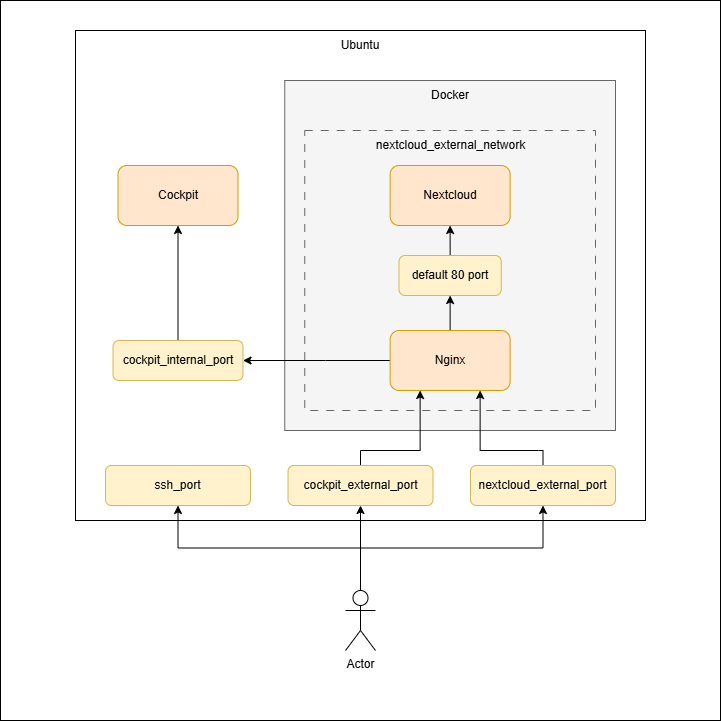

The diagram above was exported from draw.io. Its source (the exported page's mxGraphModel, read from the mxfile embedded in the PNG):
<mxGraphModel dx="2070" dy="725" grid="1" gridSize="10" guides="1" tooltips="1" connect="1" arrows="1" fold="1" page="1" pageScale="1" pageWidth="827" pageHeight="1169" math="0" shadow="0">
  <root>
    <mxCell id="0" />
    <mxCell id="1" parent="0" />
    <mxCell id="u_Tb48lvx2ukCWkHCN3b-49" value="" style="whiteSpace=wrap;html=1;aspect=fixed;" parent="1" vertex="1">
      <mxGeometry x="-55" y="80" width="720" height="720" as="geometry" />
    </mxCell>
    <mxCell id="u_Tb48lvx2ukCWkHCN3b-6" value="" style="rounded=0;whiteSpace=wrap;html=1;" parent="1" vertex="1">
      <mxGeometry x="20" y="110" width="570" height="490" as="geometry" />
    </mxCell>
    <mxCell id="u_Tb48lvx2ukCWkHCN3b-8" value="" style="rounded=0;whiteSpace=wrap;html=1;fillColor=#f5f5f5;fontColor=#333333;strokeColor=#666666;" parent="1" vertex="1">
      <mxGeometry x="229.25" y="160" width="330.75" height="350" as="geometry" />
    </mxCell>
    <mxCell id="u_Tb48lvx2ukCWkHCN3b-22" value="" style="rounded=0;whiteSpace=wrap;html=1;fillColor=#f5f5f5;fontColor=#333333;strokeColor=#666666;dashed=1;dashPattern=8 8;" parent="1" vertex="1">
      <mxGeometry x="249.25" y="210" width="290.75" height="280" as="geometry" />
    </mxCell>
    <mxCell id="u_Tb48lvx2ukCWkHCN3b-3" value="Nextcloud" style="rounded=1;whiteSpace=wrap;html=1;fillColor=#ffe6cc;strokeColor=#d79b00;" parent="1" vertex="1">
      <mxGeometry x="334.62" y="245" width="120" height="60" as="geometry" />
    </mxCell>
    <mxCell id="u_Tb48lvx2ukCWkHCN3b-39" style="edgeStyle=orthogonalEdgeStyle;rounded=0;orthogonalLoop=1;jettySize=auto;html=1;exitX=0;exitY=0.5;exitDx=0;exitDy=0;entryX=1;entryY=0.5;entryDx=0;entryDy=0;" parent="1" source="u_Tb48lvx2ukCWkHCN3b-4" target="u_Tb48lvx2ukCWkHCN3b-34" edge="1">
      <mxGeometry relative="1" as="geometry">
        <Array as="points">
          <mxPoint x="270" y="440" />
          <mxPoint x="270" y="440" />
        </Array>
      </mxGeometry>
    </mxCell>
    <mxCell id="0tGlLUXAKLi6fCI-6CmA-3" style="edgeStyle=orthogonalEdgeStyle;rounded=0;orthogonalLoop=1;jettySize=auto;html=1;exitX=0.5;exitY=0;exitDx=0;exitDy=0;entryX=0.5;entryY=1;entryDx=0;entryDy=0;" edge="1" parent="1" source="u_Tb48lvx2ukCWkHCN3b-4" target="u_Tb48lvx2ukCWkHCN3b-32">
      <mxGeometry relative="1" as="geometry" />
    </mxCell>
    <mxCell id="u_Tb48lvx2ukCWkHCN3b-4" value="Nginx" style="rounded=1;whiteSpace=wrap;html=1;fillColor=#ffe6cc;strokeColor=#d79b00;" parent="1" vertex="1">
      <mxGeometry x="334.62" y="410" width="120" height="60" as="geometry" />
    </mxCell>
    <mxCell id="u_Tb48lvx2ukCWkHCN3b-5" value="Cockpit" style="rounded=1;whiteSpace=wrap;html=1;fillColor=#ffe6cc;strokeColor=#d79b00;" parent="1" vertex="1">
      <mxGeometry x="62.5" y="245" width="120" height="60" as="geometry" />
    </mxCell>
    <mxCell id="u_Tb48lvx2ukCWkHCN3b-7" value="Ubuntu" style="text;html=1;align=center;verticalAlign=middle;whiteSpace=wrap;rounded=0;" parent="1" vertex="1">
      <mxGeometry x="275" y="110" width="60" height="30" as="geometry" />
    </mxCell>
    <mxCell id="u_Tb48lvx2ukCWkHCN3b-9" value="Docker" style="text;html=1;align=center;verticalAlign=middle;whiteSpace=wrap;rounded=0;" parent="1" vertex="1">
      <mxGeometry x="364.62" y="160" width="60" height="30" as="geometry" />
    </mxCell>
    <mxCell id="u_Tb48lvx2ukCWkHCN3b-19" style="edgeStyle=orthogonalEdgeStyle;rounded=0;orthogonalLoop=1;jettySize=auto;html=1;exitX=0.5;exitY=0;exitDx=0;exitDy=0;entryX=0.5;entryY=1;entryDx=0;entryDy=0;" parent="1" source="u_Tb48lvx2ukCWkHCN3b-34" target="u_Tb48lvx2ukCWkHCN3b-5" edge="1">
      <mxGeometry relative="1" as="geometry">
        <mxPoint x="167.5" y="110" as="sourcePoint" />
      </mxGeometry>
    </mxCell>
    <mxCell id="u_Tb48lvx2ukCWkHCN3b-26" value="nextcloud_external_network" style="text;html=1;align=center;verticalAlign=middle;whiteSpace=wrap;rounded=0;" parent="1" vertex="1">
      <mxGeometry x="337.81" y="210" width="115" height="30" as="geometry" />
    </mxCell>
    <mxCell id="0tGlLUXAKLi6fCI-6CmA-4" style="edgeStyle=orthogonalEdgeStyle;rounded=0;orthogonalLoop=1;jettySize=auto;html=1;exitX=0.5;exitY=0;exitDx=0;exitDy=0;entryX=0.5;entryY=1;entryDx=0;entryDy=0;" edge="1" parent="1" source="u_Tb48lvx2ukCWkHCN3b-32" target="u_Tb48lvx2ukCWkHCN3b-3">
      <mxGeometry relative="1" as="geometry" />
    </mxCell>
    <mxCell id="u_Tb48lvx2ukCWkHCN3b-32" value="default 80 port" style="rounded=1;whiteSpace=wrap;html=1;fillColor=#fff2cc;strokeColor=#d6b656;" parent="1" vertex="1">
      <mxGeometry x="343.5" y="335" width="102.25" height="40" as="geometry" />
    </mxCell>
    <mxCell id="u_Tb48lvx2ukCWkHCN3b-34" value="cockpit_internal_port" style="rounded=1;whiteSpace=wrap;html=1;fillColor=#fff2cc;strokeColor=#d6b656;" parent="1" vertex="1">
      <mxGeometry x="57.5" y="420" width="130" height="40" as="geometry" />
    </mxCell>
    <mxCell id="0tGlLUXAKLi6fCI-6CmA-5" style="edgeStyle=orthogonalEdgeStyle;rounded=0;orthogonalLoop=1;jettySize=auto;html=1;exitX=0.5;exitY=0;exitDx=0;exitDy=0;entryX=0.25;entryY=1;entryDx=0;entryDy=0;" edge="1" parent="1" source="u_Tb48lvx2ukCWkHCN3b-35" target="u_Tb48lvx2ukCWkHCN3b-4">
      <mxGeometry relative="1" as="geometry">
        <Array as="points">
          <mxPoint x="305" y="530" />
          <mxPoint x="365" y="530" />
        </Array>
      </mxGeometry>
    </mxCell>
    <mxCell id="u_Tb48lvx2ukCWkHCN3b-35" value="cockpit_external_port" style="rounded=1;whiteSpace=wrap;html=1;fillColor=#fff2cc;strokeColor=#d6b656;" parent="1" vertex="1">
      <mxGeometry x="232.5" y="545" width="145" height="40" as="geometry" />
    </mxCell>
    <mxCell id="0tGlLUXAKLi6fCI-6CmA-2" style="edgeStyle=orthogonalEdgeStyle;rounded=0;orthogonalLoop=1;jettySize=auto;html=1;exitX=0.5;exitY=0;exitDx=0;exitDy=0;entryX=0.75;entryY=1;entryDx=0;entryDy=0;" edge="1" parent="1" source="u_Tb48lvx2ukCWkHCN3b-36" target="u_Tb48lvx2ukCWkHCN3b-4">
      <mxGeometry relative="1" as="geometry">
        <Array as="points">
          <mxPoint x="483" y="530" />
          <mxPoint x="444" y="530" />
        </Array>
      </mxGeometry>
    </mxCell>
    <mxCell id="u_Tb48lvx2ukCWkHCN3b-36" value="nextcloud_external_port" style="rounded=1;whiteSpace=wrap;html=1;fillColor=#fff2cc;strokeColor=#d6b656;" parent="1" vertex="1">
      <mxGeometry x="415" y="545" width="145" height="40" as="geometry" />
    </mxCell>
    <mxCell id="u_Tb48lvx2ukCWkHCN3b-43" value="ssh_port" style="rounded=1;whiteSpace=wrap;html=1;fillColor=#fff2cc;strokeColor=#d6b656;" parent="1" vertex="1">
      <mxGeometry x="50" y="545" width="145" height="40" as="geometry" />
    </mxCell>
    <mxCell id="u_Tb48lvx2ukCWkHCN3b-46" style="edgeStyle=orthogonalEdgeStyle;rounded=0;orthogonalLoop=1;jettySize=auto;html=1;exitX=0.5;exitY=0;exitDx=0;exitDy=0;exitPerimeter=0;" parent="1" source="u_Tb48lvx2ukCWkHCN3b-44" target="u_Tb48lvx2ukCWkHCN3b-43" edge="1">
      <mxGeometry relative="1" as="geometry" />
    </mxCell>
    <mxCell id="u_Tb48lvx2ukCWkHCN3b-47" style="edgeStyle=orthogonalEdgeStyle;rounded=0;orthogonalLoop=1;jettySize=auto;html=1;exitX=0.5;exitY=0;exitDx=0;exitDy=0;exitPerimeter=0;" parent="1" source="u_Tb48lvx2ukCWkHCN3b-44" target="u_Tb48lvx2ukCWkHCN3b-35" edge="1">
      <mxGeometry relative="1" as="geometry" />
    </mxCell>
    <mxCell id="u_Tb48lvx2ukCWkHCN3b-48" style="edgeStyle=orthogonalEdgeStyle;rounded=0;orthogonalLoop=1;jettySize=auto;html=1;exitX=0.5;exitY=0;exitDx=0;exitDy=0;exitPerimeter=0;" parent="1" source="u_Tb48lvx2ukCWkHCN3b-44" target="u_Tb48lvx2ukCWkHCN3b-36" edge="1">
      <mxGeometry relative="1" as="geometry" />
    </mxCell>
    <mxCell id="u_Tb48lvx2ukCWkHCN3b-44" value="Actor" style="shape=umlActor;verticalLabelPosition=bottom;verticalAlign=top;html=1;outlineConnect=0;" parent="1" vertex="1">
      <mxGeometry x="290" y="670" width="30" height="60" as="geometry" />
    </mxCell>
  </root>
</mxGraphModel>